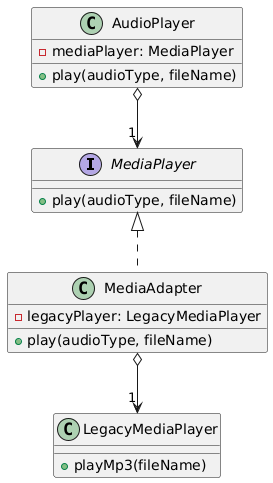

The diagram above was rendered by PlantUML. Its source (embedded in the PNG):
@startuml
interface MediaPlayer {
    +play(audioType, fileName)
}
class LegacyMediaPlayer {
    +playMp3(fileName)
}
class MediaAdapter {
    -legacyPlayer: LegacyMediaPlayer
    +play(audioType, fileName)
}
class AudioPlayer {
    -mediaPlayer: MediaPlayer
    +play(audioType, fileName)
}
MediaPlayer <|.. MediaAdapter
MediaAdapter o--> "1" LegacyMediaPlayer
AudioPlayer o--> "1" MediaPlayer
@enduml